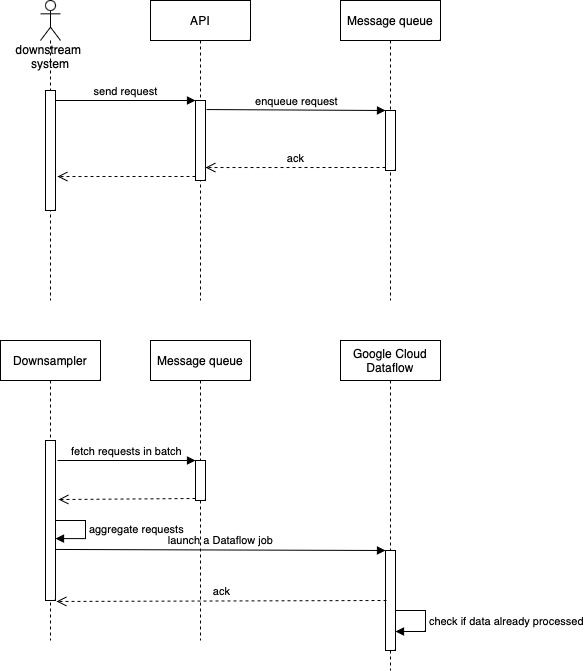

The diagram above was exported from draw.io. Its source (the exported page's mxGraphModel, read from the mxfile embedded in the PNG):
<mxGraphModel dx="809" dy="593" grid="1" gridSize="10" guides="1" tooltips="1" connect="1" arrows="1" fold="1" page="1" pageScale="1" pageWidth="850" pageHeight="1100" math="0" shadow="0">
  <root>
    <mxCell id="0" />
    <mxCell id="1" parent="0" />
    <mxCell id="C8rR6ugy11Ynftj_WkMC-1" value="downstream&amp;nbsp;&lt;br&gt;system" style="shape=umlLifeline;participant=umlActor;perimeter=lifelinePerimeter;whiteSpace=wrap;html=1;container=1;collapsible=0;recursiveResize=0;verticalAlign=top;spacingTop=36;outlineConnect=0;" parent="1" vertex="1">
      <mxGeometry x="80" y="60" width="20" height="300" as="geometry" />
    </mxCell>
    <mxCell id="C8rR6ugy11Ynftj_WkMC-4" value="" style="html=1;points=[];perimeter=orthogonalPerimeter;" parent="C8rR6ugy11Ynftj_WkMC-1" vertex="1">
      <mxGeometry x="5" y="90" width="10" height="120" as="geometry" />
    </mxCell>
    <mxCell id="C8rR6ugy11Ynftj_WkMC-2" value="API" style="shape=umlLifeline;perimeter=lifelinePerimeter;whiteSpace=wrap;html=1;container=1;collapsible=0;recursiveResize=0;outlineConnect=0;" parent="1" vertex="1">
      <mxGeometry x="190" y="60" width="100" height="300" as="geometry" />
    </mxCell>
    <mxCell id="C8rR6ugy11Ynftj_WkMC-7" value="" style="html=1;points=[];perimeter=orthogonalPerimeter;" parent="C8rR6ugy11Ynftj_WkMC-2" vertex="1">
      <mxGeometry x="45" y="100" width="10" height="80" as="geometry" />
    </mxCell>
    <mxCell id="C8rR6ugy11Ynftj_WkMC-3" value="Google Cloud Dataflow" style="shape=umlLifeline;perimeter=lifelinePerimeter;whiteSpace=wrap;html=1;container=1;collapsible=0;recursiveResize=0;outlineConnect=0;" parent="1" vertex="1">
      <mxGeometry x="380" y="400" width="100" height="330" as="geometry" />
    </mxCell>
    <mxCell id="C8rR6ugy11Ynftj_WkMC-10" value="" style="html=1;points=[];perimeter=orthogonalPerimeter;" parent="C8rR6ugy11Ynftj_WkMC-3" vertex="1">
      <mxGeometry x="45" y="210" width="10" height="100" as="geometry" />
    </mxCell>
    <mxCell id="wk72nWl7t7MkDZEjsf20-17" value="check if data already processed" style="edgeStyle=orthogonalEdgeStyle;html=1;align=left;spacingLeft=2;endArrow=block;rounded=0;entryX=1;entryY=0.81;entryDx=0;entryDy=0;entryPerimeter=0;" parent="C8rR6ugy11Ynftj_WkMC-3" target="C8rR6ugy11Ynftj_WkMC-10" edge="1">
      <mxGeometry relative="1" as="geometry">
        <mxPoint x="55" y="270" as="sourcePoint" />
        <Array as="points">
          <mxPoint x="85" y="270" />
          <mxPoint x="85" y="291" />
        </Array>
        <mxPoint x="60" y="291" as="targetPoint" />
      </mxGeometry>
    </mxCell>
    <mxCell id="C8rR6ugy11Ynftj_WkMC-8" value="send request" style="html=1;verticalAlign=bottom;endArrow=block;entryX=0;entryY=0;rounded=0;" parent="1" source="C8rR6ugy11Ynftj_WkMC-4" target="C8rR6ugy11Ynftj_WkMC-7" edge="1">
      <mxGeometry x="0.0071" relative="1" as="geometry">
        <mxPoint x="130" y="160" as="sourcePoint" />
        <mxPoint as="offset" />
      </mxGeometry>
    </mxCell>
    <mxCell id="C8rR6ugy11Ynftj_WkMC-9" value="" style="html=1;verticalAlign=bottom;endArrow=open;dashed=1;endSize=8;exitX=0;exitY=0.95;rounded=0;entryX=1.2;entryY=0.717;entryDx=0;entryDy=0;entryPerimeter=0;" parent="1" source="C8rR6ugy11Ynftj_WkMC-7" target="C8rR6ugy11Ynftj_WkMC-4" edge="1">
      <mxGeometry relative="1" as="geometry">
        <mxPoint x="100" y="346" as="targetPoint" />
        <mxPoint as="offset" />
      </mxGeometry>
    </mxCell>
    <mxCell id="C8rR6ugy11Ynftj_WkMC-11" value="launch a Dataflow job" style="html=1;verticalAlign=bottom;endArrow=block;entryX=0;entryY=0;rounded=0;exitX=1;exitY=0.681;exitDx=0;exitDy=0;exitPerimeter=0;" parent="1" source="wk72nWl7t7MkDZEjsf20-9" target="C8rR6ugy11Ynftj_WkMC-10" edge="1">
      <mxGeometry relative="1" as="geometry">
        <mxPoint x="300" y="490" as="sourcePoint" />
      </mxGeometry>
    </mxCell>
    <mxCell id="C8rR6ugy11Ynftj_WkMC-12" value="ack" style="html=1;verticalAlign=bottom;endArrow=open;dashed=1;endSize=8;rounded=0;entryX=1.1;entryY=1.006;entryDx=0;entryDy=0;entryPerimeter=0;exitX=0.1;exitY=0.5;exitDx=0;exitDy=0;exitPerimeter=0;" parent="1" source="C8rR6ugy11Ynftj_WkMC-10" target="wk72nWl7t7MkDZEjsf20-9" edge="1">
      <mxGeometry relative="1" as="geometry">
        <mxPoint x="310" y="540" as="targetPoint" />
        <mxPoint as="offset" />
        <mxPoint x="420" y="661" as="sourcePoint" />
      </mxGeometry>
    </mxCell>
    <mxCell id="wk72nWl7t7MkDZEjsf20-1" value="Message queue" style="shape=umlLifeline;perimeter=lifelinePerimeter;whiteSpace=wrap;html=1;container=1;collapsible=0;recursiveResize=0;outlineConnect=0;" parent="1" vertex="1">
      <mxGeometry x="380" y="60" width="100" height="300" as="geometry" />
    </mxCell>
    <mxCell id="wk72nWl7t7MkDZEjsf20-3" value="" style="html=1;points=[];perimeter=orthogonalPerimeter;" parent="wk72nWl7t7MkDZEjsf20-1" vertex="1">
      <mxGeometry x="45" y="110" width="10" height="60" as="geometry" />
    </mxCell>
    <mxCell id="wk72nWl7t7MkDZEjsf20-2" value="Downsampler" style="shape=umlLifeline;perimeter=lifelinePerimeter;whiteSpace=wrap;html=1;container=1;collapsible=0;recursiveResize=0;outlineConnect=0;" parent="1" vertex="1">
      <mxGeometry x="40" y="400" width="100" height="300" as="geometry" />
    </mxCell>
    <mxCell id="wk72nWl7t7MkDZEjsf20-9" value="" style="html=1;points=[];perimeter=orthogonalPerimeter;" parent="wk72nWl7t7MkDZEjsf20-2" vertex="1">
      <mxGeometry x="45" y="100" width="10" height="160" as="geometry" />
    </mxCell>
    <mxCell id="wk72nWl7t7MkDZEjsf20-15" value="aggregate requests" style="edgeStyle=orthogonalEdgeStyle;html=1;align=left;spacingLeft=2;endArrow=block;rounded=0;entryX=1;entryY=0.613;entryDx=0;entryDy=0;entryPerimeter=0;" parent="wk72nWl7t7MkDZEjsf20-2" target="wk72nWl7t7MkDZEjsf20-9" edge="1">
      <mxGeometry relative="1" as="geometry">
        <mxPoint x="55" y="180" as="sourcePoint" />
        <Array as="points">
          <mxPoint x="85" y="180" />
          <mxPoint x="85" y="198" />
        </Array>
        <mxPoint x="60" y="200" as="targetPoint" />
      </mxGeometry>
    </mxCell>
    <mxCell id="wk72nWl7t7MkDZEjsf20-4" value="enqueue request" style="html=1;verticalAlign=bottom;endArrow=block;entryX=0;entryY=0;rounded=0;exitX=1.1;exitY=0.113;exitDx=0;exitDy=0;exitPerimeter=0;" parent="1" source="C8rR6ugy11Ynftj_WkMC-7" target="wk72nWl7t7MkDZEjsf20-3" edge="1">
      <mxGeometry relative="1" as="geometry">
        <mxPoint x="355" y="160" as="sourcePoint" />
      </mxGeometry>
    </mxCell>
    <mxCell id="wk72nWl7t7MkDZEjsf20-5" value="ack" style="html=1;verticalAlign=bottom;endArrow=open;dashed=1;endSize=8;exitX=0;exitY=0.95;rounded=0;entryX=1;entryY=0.838;entryDx=0;entryDy=0;entryPerimeter=0;" parent="1" source="wk72nWl7t7MkDZEjsf20-3" target="C8rR6ugy11Ynftj_WkMC-7" edge="1">
      <mxGeometry relative="1" as="geometry">
        <mxPoint x="270" y="227" as="targetPoint" />
      </mxGeometry>
    </mxCell>
    <mxCell id="wk72nWl7t7MkDZEjsf20-10" value="Message queue" style="shape=umlLifeline;perimeter=lifelinePerimeter;whiteSpace=wrap;html=1;container=1;collapsible=0;recursiveResize=0;outlineConnect=0;" parent="1" vertex="1">
      <mxGeometry x="190" y="400" width="100" height="300" as="geometry" />
    </mxCell>
    <mxCell id="wk72nWl7t7MkDZEjsf20-11" value="" style="html=1;points=[];perimeter=orthogonalPerimeter;" parent="wk72nWl7t7MkDZEjsf20-10" vertex="1">
      <mxGeometry x="45" y="120" width="10" height="40" as="geometry" />
    </mxCell>
    <mxCell id="wk72nWl7t7MkDZEjsf20-13" value="" style="html=1;verticalAlign=bottom;endArrow=open;dashed=1;endSize=8;exitX=0;exitY=0.95;rounded=0;entryX=1.3;entryY=0.369;entryDx=0;entryDy=0;entryPerimeter=0;" parent="1" source="wk72nWl7t7MkDZEjsf20-11" target="wk72nWl7t7MkDZEjsf20-9" edge="1">
      <mxGeometry x="0.0073" relative="1" as="geometry">
        <mxPoint x="110" y="558" as="targetPoint" />
        <mxPoint as="offset" />
      </mxGeometry>
    </mxCell>
    <mxCell id="wk72nWl7t7MkDZEjsf20-12" value="fetch requests in batch" style="html=1;verticalAlign=bottom;endArrow=block;entryX=0;entryY=0;rounded=0;exitX=1.2;exitY=0.125;exitDx=0;exitDy=0;exitPerimeter=0;" parent="1" source="wk72nWl7t7MkDZEjsf20-9" target="wk72nWl7t7MkDZEjsf20-11" edge="1">
      <mxGeometry relative="1" as="geometry">
        <mxPoint x="165" y="520" as="sourcePoint" />
        <mxPoint as="offset" />
      </mxGeometry>
    </mxCell>
  </root>
</mxGraphModel>